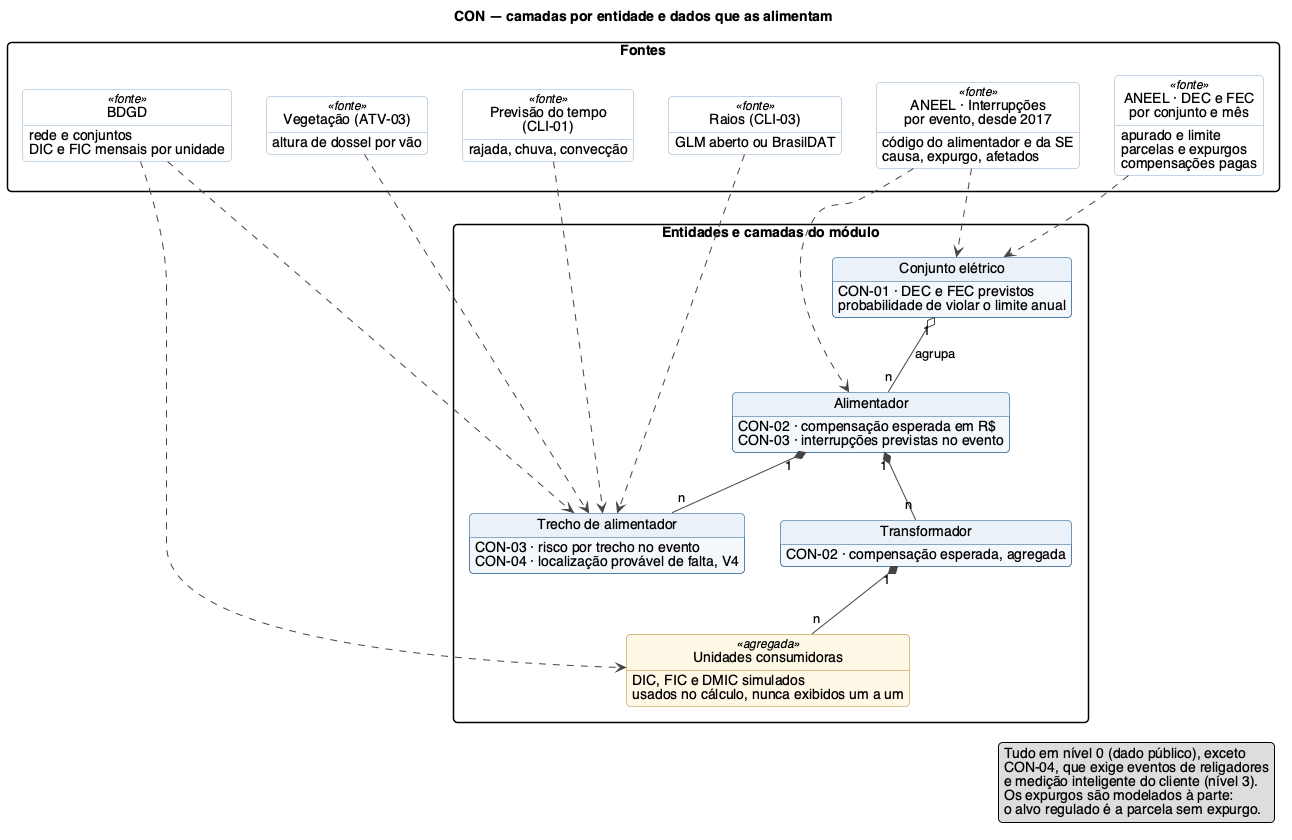

The diagram above was rendered by PlantUML. Its source (embedded in the PNG):
@startuml con-camadas
title CON — camadas por entidade e dados que as alimentam

top to bottom direction
skinparam defaultFontName Helvetica
skinparam shadowing false
skinparam roundcorner 8
skinparam ArrowColor #444444
skinparam packageStyle rectangle
skinparam class {
  BackgroundColor #F4F8FC
  BorderColor #1C568C
  HeaderBackgroundColor #EAF1F8
}
skinparam class<<fonte>> {
  BackgroundColor #FFFFFF
  BorderColor #8AA9C7
}
skinparam class<<agregada>> {
  BackgroundColor #FFF8E6
  BorderColor #B07A1A
}
hide circle
hide methods
hide empty members

package "Fontes" {
  class "ANEEL · DEC e FEC\npor conjunto e mês" as f_decfec <<fonte>> {
    apurado e limite
    parcelas e expurgos
    compensações pagas
  }
  class "ANEEL · Interrupções\npor evento, desde 2017" as f_int <<fonte>> {
    código do alimentador e da SE
    causa, expurgo, afetados
  }
  class "BDGD" as f_bdgd <<fonte>> {
    rede e conjuntos
    DIC e FIC mensais por unidade
  }
  class "Previsão do tempo\n(CLI-01)" as f_nwp <<fonte>> {
    rajada, chuva, convecção
  }
  class "Raios (CLI-03)" as f_raios <<fonte>> {
    GLM aberto ou BrasilDAT
  }
  class "Vegetação (ATV-03)" as f_veg <<fonte>> {
    altura de dossel por vão
  }
}

package "Entidades e camadas do módulo" {
  class "Conjunto elétrico" as conj {
    CON-01 · DEC e FEC previstos
    probabilidade de violar o limite anual
  }
  class "Alimentador" as al {
    CON-02 · compensação esperada em R$
    CON-03 · interrupções previstas no evento
  }
  class "Trecho de alimentador" as tr {
    CON-03 · risco por trecho no evento
    CON-04 · localização provável de falta, V4
  }
  class "Transformador" as trafo {
    CON-02 · compensação esperada, agregada
  }
  class "Unidades consumidoras" as uc <<agregada>> {
    DIC, FIC e DMIC simulados
    usados no cálculo, nunca exibidos um a um
  }
}

conj "1" o-- "n" al : agrupa
al "1" *-- "n" tr
al "1" *-- "n" trafo
trafo "1" *-- "n" uc

f_decfec ..> conj
f_int ..> conj
f_int ..> al
f_bdgd ..> uc
f_bdgd ..> tr
f_nwp ..> tr
f_raios ..> tr
f_veg ..> tr

legend right
  Tudo em nível 0 (dado público), exceto
  CON-04, que exige eventos de religadores
  e medição inteligente do cliente (nível 3).
  Os expurgos são modelados à parte:
  o alvo regulado é a parcela sem expurgo.
end legend
@enduml